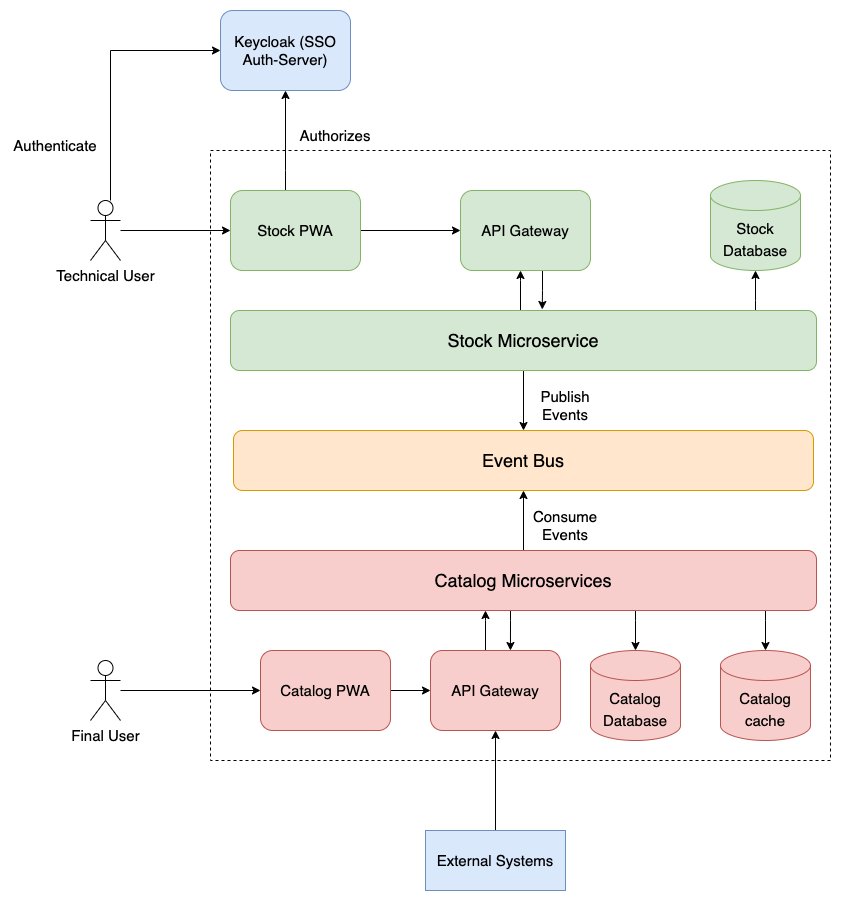

The diagram above was exported from draw.io. Its source (the exported page's mxGraphModel, read from the mxfile embedded in the PNG):
<mxGraphModel dx="1381" dy="1854" grid="1" gridSize="10" guides="1" tooltips="1" connect="1" arrows="1" fold="1" page="1" pageScale="1" pageWidth="827" pageHeight="1169" math="0" shadow="0">
  <root>
    <mxCell id="0" />
    <mxCell id="1" parent="0" />
    <mxCell id="stXtM_E_TX2Cfunve5Jy-1" value="" style="rounded=0;whiteSpace=wrap;html=1;dashed=1;" parent="1" vertex="1">
      <mxGeometry x="400" y="-50" width="620" height="610" as="geometry" />
    </mxCell>
    <mxCell id="stXtM_E_TX2Cfunve5Jy-34" style="edgeStyle=orthogonalEdgeStyle;rounded=0;orthogonalLoop=1;jettySize=auto;html=1;entryX=0.5;entryY=0;entryDx=0;entryDy=0;fontSize=15;" parent="1" source="stXtM_E_TX2Cfunve5Jy-3" target="stXtM_E_TX2Cfunve5Jy-4" edge="1">
      <mxGeometry relative="1" as="geometry" />
    </mxCell>
    <mxCell id="stXtM_E_TX2Cfunve5Jy-36" style="edgeStyle=orthogonalEdgeStyle;rounded=0;orthogonalLoop=1;jettySize=auto;html=1;fontSize=15;" parent="1" source="stXtM_E_TX2Cfunve5Jy-3" target="stXtM_E_TX2Cfunve5Jy-28" edge="1">
      <mxGeometry relative="1" as="geometry">
        <Array as="points">
          <mxPoint x="945" y="100" />
          <mxPoint x="945" y="100" />
        </Array>
      </mxGeometry>
    </mxCell>
    <mxCell id="stXtM_E_TX2Cfunve5Jy-46" style="edgeStyle=orthogonalEdgeStyle;rounded=0;orthogonalLoop=1;jettySize=auto;html=1;fontSize=15;startArrow=none;startFill=0;" parent="1" source="stXtM_E_TX2Cfunve5Jy-3" target="stXtM_E_TX2Cfunve5Jy-39" edge="1">
      <mxGeometry relative="1" as="geometry">
        <Array as="points">
          <mxPoint x="710" y="80" />
          <mxPoint x="710" y="80" />
        </Array>
      </mxGeometry>
    </mxCell>
    <mxCell id="stXtM_E_TX2Cfunve5Jy-3" value="&lt;font style=&quot;font-size: 18px&quot;&gt;Stock Microservice&lt;/font&gt;" style="rounded=1;whiteSpace=wrap;html=1;fillColor=#d5e8d4;strokeColor=#82b366;" parent="1" vertex="1">
      <mxGeometry x="420" y="110" width="586" height="60" as="geometry" />
    </mxCell>
    <mxCell id="stXtM_E_TX2Cfunve5Jy-4" value="Event Bus" style="rounded=1;whiteSpace=wrap;html=1;fontSize=18;fillColor=#ffe6cc;strokeColor=#d79b00;" parent="1" vertex="1">
      <mxGeometry x="423" y="230" width="580" height="60" as="geometry" />
    </mxCell>
    <mxCell id="stXtM_E_TX2Cfunve5Jy-8" style="edgeStyle=orthogonalEdgeStyle;rounded=0;orthogonalLoop=1;jettySize=auto;html=1;fontSize=15;" parent="1" source="stXtM_E_TX2Cfunve5Jy-5" target="stXtM_E_TX2Cfunve5Jy-7" edge="1">
      <mxGeometry relative="1" as="geometry">
        <Array as="points">
          <mxPoint x="825" y="420" />
          <mxPoint x="825" y="420" />
        </Array>
      </mxGeometry>
    </mxCell>
    <mxCell id="stXtM_E_TX2Cfunve5Jy-9" style="edgeStyle=orthogonalEdgeStyle;rounded=0;orthogonalLoop=1;jettySize=auto;html=1;fontSize=15;" parent="1" source="stXtM_E_TX2Cfunve5Jy-5" target="stXtM_E_TX2Cfunve5Jy-6" edge="1">
      <mxGeometry relative="1" as="geometry">
        <Array as="points">
          <mxPoint x="955" y="420" />
          <mxPoint x="955" y="420" />
        </Array>
      </mxGeometry>
    </mxCell>
    <mxCell id="stXtM_E_TX2Cfunve5Jy-29" style="edgeStyle=orthogonalEdgeStyle;rounded=0;orthogonalLoop=1;jettySize=auto;html=1;entryX=0.615;entryY=0;entryDx=0;entryDy=0;entryPerimeter=0;fontSize=15;" parent="1" source="stXtM_E_TX2Cfunve5Jy-5" target="stXtM_E_TX2Cfunve5Jy-11" edge="1">
      <mxGeometry relative="1" as="geometry">
        <Array as="points">
          <mxPoint x="700" y="420" />
          <mxPoint x="700" y="420" />
        </Array>
      </mxGeometry>
    </mxCell>
    <mxCell id="stXtM_E_TX2Cfunve5Jy-31" style="edgeStyle=orthogonalEdgeStyle;rounded=0;orthogonalLoop=1;jettySize=auto;html=1;entryX=0.5;entryY=1;entryDx=0;entryDy=0;fontSize=15;" parent="1" source="stXtM_E_TX2Cfunve5Jy-5" target="stXtM_E_TX2Cfunve5Jy-4" edge="1">
      <mxGeometry relative="1" as="geometry" />
    </mxCell>
    <mxCell id="stXtM_E_TX2Cfunve5Jy-5" value="&lt;font style=&quot;font-size: 18px&quot;&gt;Catalog Microservices&lt;/font&gt;" style="rounded=1;whiteSpace=wrap;html=1;fillColor=#f8cecc;strokeColor=#b85450;" parent="1" vertex="1">
      <mxGeometry x="420" y="350" width="586" height="60" as="geometry" />
    </mxCell>
    <mxCell id="stXtM_E_TX2Cfunve5Jy-6" value="&lt;font style=&quot;font-size: 15px&quot;&gt;Catalog cache&lt;/font&gt;" style="shape=cylinder3;whiteSpace=wrap;html=1;boundedLbl=1;backgroundOutline=1;size=15;fontSize=18;fillColor=#f8cecc;strokeColor=#b85450;" parent="1" vertex="1">
      <mxGeometry x="910" y="450" width="90" height="90" as="geometry" />
    </mxCell>
    <mxCell id="stXtM_E_TX2Cfunve5Jy-7" value="&lt;span style=&quot;font-size: 15px&quot;&gt;Catalog&lt;br&gt;&lt;/span&gt;&lt;font style=&quot;font-size: 15px&quot;&gt;Database&lt;/font&gt;" style="shape=cylinder3;whiteSpace=wrap;html=1;boundedLbl=1;backgroundOutline=1;size=15;fontSize=18;fillColor=#f8cecc;strokeColor=#b85450;" parent="1" vertex="1">
      <mxGeometry x="780" y="450" width="90" height="90" as="geometry" />
    </mxCell>
    <mxCell id="stXtM_E_TX2Cfunve5Jy-12" style="edgeStyle=orthogonalEdgeStyle;rounded=0;orthogonalLoop=1;jettySize=auto;html=1;fontSize=15;" parent="1" source="stXtM_E_TX2Cfunve5Jy-11" target="stXtM_E_TX2Cfunve5Jy-5" edge="1">
      <mxGeometry relative="1" as="geometry">
        <Array as="points">
          <mxPoint x="675" y="420" />
          <mxPoint x="675" y="420" />
        </Array>
      </mxGeometry>
    </mxCell>
    <mxCell id="stXtM_E_TX2Cfunve5Jy-11" value="API Gateway" style="rounded=1;whiteSpace=wrap;html=1;fontSize=15;fillColor=#f8cecc;strokeColor=#b85450;" parent="1" vertex="1">
      <mxGeometry x="620" y="450" width="130" height="80" as="geometry" />
    </mxCell>
    <mxCell id="stXtM_E_TX2Cfunve5Jy-15" style="edgeStyle=orthogonalEdgeStyle;rounded=0;orthogonalLoop=1;jettySize=auto;html=1;entryX=0;entryY=0.5;entryDx=0;entryDy=0;fontSize=15;" parent="1" source="stXtM_E_TX2Cfunve5Jy-14" target="stXtM_E_TX2Cfunve5Jy-11" edge="1">
      <mxGeometry relative="1" as="geometry" />
    </mxCell>
    <mxCell id="stXtM_E_TX2Cfunve5Jy-14" value="Catalog PWA" style="rounded=1;whiteSpace=wrap;html=1;fontSize=15;fillColor=#f8cecc;strokeColor=#b85450;" parent="1" vertex="1">
      <mxGeometry x="450" y="450" width="130" height="80" as="geometry" />
    </mxCell>
    <mxCell id="stXtM_E_TX2Cfunve5Jy-18" style="edgeStyle=orthogonalEdgeStyle;rounded=0;orthogonalLoop=1;jettySize=auto;html=1;fontSize=15;" parent="1" source="stXtM_E_TX2Cfunve5Jy-17" target="stXtM_E_TX2Cfunve5Jy-11" edge="1">
      <mxGeometry relative="1" as="geometry" />
    </mxCell>
    <mxCell id="stXtM_E_TX2Cfunve5Jy-17" value="External Systems" style="rounded=0;whiteSpace=wrap;html=1;fontSize=15;fillColor=#dae8fc;strokeColor=#6c8ebf;" parent="1" vertex="1">
      <mxGeometry x="615" y="630" width="140" height="60" as="geometry" />
    </mxCell>
    <mxCell id="stXtM_E_TX2Cfunve5Jy-26" style="edgeStyle=orthogonalEdgeStyle;rounded=0;orthogonalLoop=1;jettySize=auto;html=1;entryX=0;entryY=0.5;entryDx=0;entryDy=0;fontSize=15;" parent="1" source="stXtM_E_TX2Cfunve5Jy-19" target="stXtM_E_TX2Cfunve5Jy-14" edge="1">
      <mxGeometry relative="1" as="geometry" />
    </mxCell>
    <mxCell id="stXtM_E_TX2Cfunve5Jy-19" value="Final User" style="shape=umlActor;verticalLabelPosition=bottom;verticalAlign=top;html=1;outlineConnect=0;fontSize=15;" parent="1" vertex="1">
      <mxGeometry x="280" y="460" width="30" height="60" as="geometry" />
    </mxCell>
    <mxCell id="stXtM_E_TX2Cfunve5Jy-28" value="&lt;font style=&quot;font-size: 15px&quot;&gt;Stock&lt;br&gt;Database&lt;br&gt;&lt;/font&gt;" style="shape=cylinder3;whiteSpace=wrap;html=1;boundedLbl=1;backgroundOutline=1;size=15;fontSize=18;fillColor=#d5e8d4;strokeColor=#82b366;" parent="1" vertex="1">
      <mxGeometry x="900" y="-20" width="90" height="90" as="geometry" />
    </mxCell>
    <mxCell id="stXtM_E_TX2Cfunve5Jy-32" value="Consume Events" style="text;html=1;strokeColor=none;fillColor=none;align=center;verticalAlign=middle;whiteSpace=wrap;rounded=0;fontSize=15;" parent="1" vertex="1">
      <mxGeometry x="710" y="310" width="90" height="30" as="geometry" />
    </mxCell>
    <mxCell id="stXtM_E_TX2Cfunve5Jy-35" value="Publish&lt;br&gt;Events" style="text;html=1;strokeColor=none;fillColor=none;align=center;verticalAlign=middle;whiteSpace=wrap;rounded=0;fontSize=15;" parent="1" vertex="1">
      <mxGeometry x="710" y="190" width="90" height="30" as="geometry" />
    </mxCell>
    <mxCell id="stXtM_E_TX2Cfunve5Jy-40" style="edgeStyle=orthogonalEdgeStyle;rounded=0;orthogonalLoop=1;jettySize=auto;html=1;entryX=0;entryY=0.5;entryDx=0;entryDy=0;fontSize=15;" parent="1" source="stXtM_E_TX2Cfunve5Jy-38" target="stXtM_E_TX2Cfunve5Jy-39" edge="1">
      <mxGeometry relative="1" as="geometry" />
    </mxCell>
    <mxCell id="43jkCnWBjcDKV5Aa7mum-4" style="edgeStyle=orthogonalEdgeStyle;rounded=0;orthogonalLoop=1;jettySize=auto;html=1;" edge="1" parent="1" source="stXtM_E_TX2Cfunve5Jy-38" target="43jkCnWBjcDKV5Aa7mum-2">
      <mxGeometry relative="1" as="geometry">
        <Array as="points">
          <mxPoint x="475" y="-30" />
          <mxPoint x="475" y="-30" />
        </Array>
      </mxGeometry>
    </mxCell>
    <mxCell id="stXtM_E_TX2Cfunve5Jy-38" value="Stock PWA" style="rounded=1;whiteSpace=wrap;html=1;fontSize=15;fillColor=#d5e8d4;strokeColor=#82b366;" parent="1" vertex="1">
      <mxGeometry x="420" y="-10" width="130" height="80" as="geometry" />
    </mxCell>
    <mxCell id="stXtM_E_TX2Cfunve5Jy-47" style="edgeStyle=orthogonalEdgeStyle;rounded=0;orthogonalLoop=1;jettySize=auto;html=1;entryX=0.532;entryY=-0.017;entryDx=0;entryDy=0;entryPerimeter=0;fontSize=15;startArrow=none;startFill=0;" parent="1" source="stXtM_E_TX2Cfunve5Jy-39" target="stXtM_E_TX2Cfunve5Jy-3" edge="1">
      <mxGeometry relative="1" as="geometry">
        <Array as="points">
          <mxPoint x="732" y="90" />
          <mxPoint x="732" y="90" />
        </Array>
      </mxGeometry>
    </mxCell>
    <mxCell id="stXtM_E_TX2Cfunve5Jy-39" value="API Gateway" style="rounded=1;whiteSpace=wrap;html=1;fontSize=15;fillColor=#d5e8d4;strokeColor=#82b366;" parent="1" vertex="1">
      <mxGeometry x="650" y="-10" width="130" height="80" as="geometry" />
    </mxCell>
    <mxCell id="stXtM_E_TX2Cfunve5Jy-49" style="edgeStyle=orthogonalEdgeStyle;rounded=0;orthogonalLoop=1;jettySize=auto;html=1;fontSize=15;startArrow=none;startFill=0;" parent="1" source="stXtM_E_TX2Cfunve5Jy-48" target="stXtM_E_TX2Cfunve5Jy-38" edge="1">
      <mxGeometry relative="1" as="geometry" />
    </mxCell>
    <mxCell id="43jkCnWBjcDKV5Aa7mum-3" style="edgeStyle=orthogonalEdgeStyle;rounded=0;orthogonalLoop=1;jettySize=auto;html=1;entryX=0;entryY=0.5;entryDx=0;entryDy=0;" edge="1" parent="1" source="stXtM_E_TX2Cfunve5Jy-48" target="43jkCnWBjcDKV5Aa7mum-2">
      <mxGeometry relative="1" as="geometry">
        <Array as="points">
          <mxPoint x="300" y="-150" />
        </Array>
      </mxGeometry>
    </mxCell>
    <mxCell id="stXtM_E_TX2Cfunve5Jy-48" value="Technical User" style="shape=umlActor;verticalLabelPosition=bottom;verticalAlign=top;html=1;outlineConnect=0;fontSize=15;" parent="1" vertex="1">
      <mxGeometry x="280" width="30" height="60" as="geometry" />
    </mxCell>
    <mxCell id="43jkCnWBjcDKV5Aa7mum-2" value="Keycloak (SSO Auth-Server)" style="rounded=1;whiteSpace=wrap;html=1;fontSize=15;fillColor=#dae8fc;strokeColor=#6c8ebf;" vertex="1" parent="1">
      <mxGeometry x="410" y="-190" width="130" height="80" as="geometry" />
    </mxCell>
    <mxCell id="43jkCnWBjcDKV5Aa7mum-6" value="Authenticate" style="text;html=1;strokeColor=none;fillColor=none;align=center;verticalAlign=middle;whiteSpace=wrap;rounded=0;fontSize=15;" vertex="1" parent="1">
      <mxGeometry x="200" y="-70" width="90" height="30" as="geometry" />
    </mxCell>
    <mxCell id="43jkCnWBjcDKV5Aa7mum-7" value="Authorizes" style="text;html=1;strokeColor=none;fillColor=none;align=center;verticalAlign=middle;whiteSpace=wrap;rounded=0;fontSize=15;" vertex="1" parent="1">
      <mxGeometry x="480" y="-80" width="90" height="30" as="geometry" />
    </mxCell>
  </root>
</mxGraphModel>